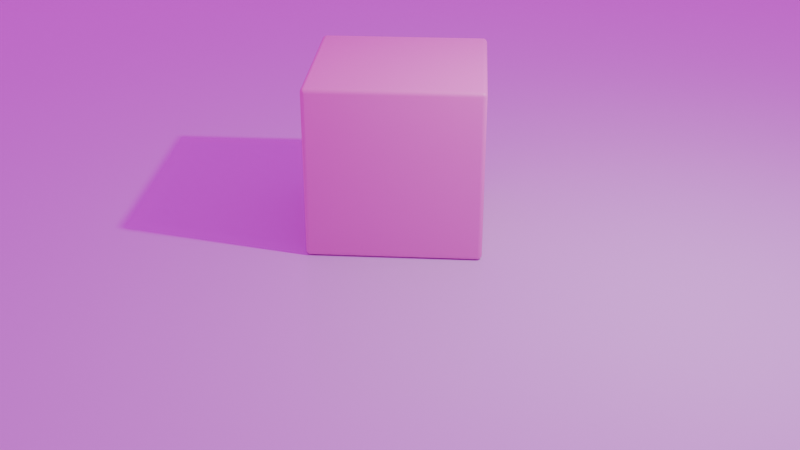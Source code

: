 # Source: shot200.blend  (saved by Blender 5.0.119; exported with 4.5.12 LTS)
import bpy
from mathutils import Matrix  # noqa: F401  (used for matrix-valued properties, if any)

bpy.ops.wm.read_factory_settings(use_empty=True)
scene = bpy.context.scene
scene.name = 'Scene'

# ---- collections
col_collection = bpy.data.collections.new('Collection'); scene.collection.children.link(col_collection)

# ---- images (referenced by path relative to the original .blend; pixels are not part of the script)
import os
ASSET_DIR = os.environ.get("B2B_ASSET_DIR", "")  # directory of the original .blend (textures are referenced by path, not embedded)
HERE = os.path.dirname(os.path.abspath(__file__))  # packed textures are extracted next to this script under _unpacked/

def load_image(name, relpath, width, height, colorspace="sRGB"):
    """Load a texture the original file referenced (path relative to the .blend, or extracted next to this script)."""
    p = next((c for c in (os.path.join(HERE, relpath), os.path.join(ASSET_DIR, relpath)) if relpath and os.path.exists(c)), "")
    if p:
        img = bpy.data.images.load(p, check_existing=True)
        img.name = name
    else:  # same state as the original file: an image datablock whose file is absent (Cycles renders it pink)
        img = bpy.data.images.new(name, width, height)
        img.source = "FILE"
        img.filepath = "//" + (relpath or name)
    img.colorspace_settings.name = colorspace
    return img
img_ferndale_studio_12_4k_exr = load_image('ferndale_studio_12_4k.exr', 'ferndale_studio_12_4k.exr', 1024, 1024, 'Linear Rec.709')

# ---- materials (node trees are filled in below, after node groups)
mat_mat_cube = bpy.data.materials.new('Mat_cube')
mat_mat_ground = bpy.data.materials.new('MAT_ground')

# ---- node groups
ng_smooth_by_angle = bpy.data.node_groups.new('Smooth by Angle', 'GeometryNodeTree')
_s = ng_smooth_by_angle.interface.new_socket(name='Mesh', in_out='OUTPUT', socket_type='NodeSocketGeometry')
_s = ng_smooth_by_angle.interface.new_socket(name='Mesh', in_out='INPUT', socket_type='NodeSocketGeometry')
_s = ng_smooth_by_angle.interface.new_socket(name='Angle', in_out='INPUT', socket_type='NodeSocketFloat')
_s.subtype = 'ANGLE'
_s.default_value = 0.5236
_s.min_value = 0.0
_s.max_value = 3.142
_s.description = 'Maximum face angle for smooth edges'
_s = ng_smooth_by_angle.interface.new_socket(name='Ignore Sharpness', in_out='INPUT', socket_type='NodeSocketBool')
_s.force_non_field = True
ng_smooth_by_angle.is_modifier = True
_N = ng_smooth_by_angle.nodes; _L = ng_smooth_by_angle.links
n0 = _N.new('GeometryNodeSetShadeSmooth'); n0.name = 'Set Shade Smooth'; n0.location = (120, -80)
n0.domain = 'EDGE'
n1 = _N.new('GeometryNodeSetShadeSmooth'); n1.name = 'Set Shade Smooth.001'; n1.location = (300, -80)
n2 = _N.new('NodeGroupOutput'); n2.name = 'Group Output'; n2.location = (480, -80)
n3 = _N.new('GeometryNodeInputMeshEdgeAngle'); n3.name = 'Edge Angle'; n3.location = (-440, -240)
n4 = _N.new('NodeGroupInput'); n4.name = 'Group Input'; n4.location = (-80, -80)
n5 = _N.new('GeometryNodeInputEdgeSmooth'); n5.name = 'Is Edge Smooth'; n5.location = (-260, -120)
n6 = _N.new('GeometryNodeInputShadeSmooth'); n6.name = 'Is Shade Smooth'; n6.location = (-440, -397)
n7 = _N.new('FunctionNodeCompare'); n7.name = 'Compare'; n7.location = (-260, -260)
n7.operation = 'LESS_EQUAL'
n7.inputs[6].default_value = (0.0, 0.0, 0.0, 0.0)
n7.inputs[7].default_value = (0.0, 0.0, 0.0, 0.0)
n8 = _N.new('FunctionNodeBooleanMath'); n8.name = 'Boolean Math.001'; n8.location = (-80, -260)
n9 = _N.new('NodeGroupInput'); n9.name = 'Group Input.001'; n9.location = (-440, -329)
n10 = _N.new('NodeGroupInput'); n10.name = 'Group Input.002'; n10.location = (-259, -189)
n11 = _N.new('FunctionNodeBooleanMath'); n11.name = 'Boolean Math'; n11.location = (-80, -149)
n11.operation = 'OR'
n12 = _N.new('FunctionNodeBooleanMath'); n12.name = 'Boolean Math.002'; n12.location = (-260, -380)
n12.operation = 'OR'
n13 = _N.new('NodeGroupInput'); n13.name = 'Group Input.003'; n13.location = (-440, -460)
_L.new(n3.outputs[0], n7.inputs[0])
_L.new(n1.outputs[0], n2.inputs[0])
_L.new(n9.outputs[1], n7.inputs[1])
_L.new(n7.outputs[0], n8.inputs[0])
_L.new(n4.outputs[0], n0.inputs[0])
_L.new(n0.outputs[0], n1.inputs[0])
_L.new(n8.outputs[0], n0.inputs[2])
_L.new(n10.outputs[2], n11.inputs[1])
_L.new(n5.outputs[0], n11.inputs[0])
_L.new(n11.outputs[0], n0.inputs[1])
_L.new(n13.outputs[2], n12.inputs[1])
_L.new(n6.outputs[0], n12.inputs[0])
_L.new(n12.outputs[0], n8.inputs[1])
n2.is_active_output = True

# ---- material node trees
mat_mat_cube.use_nodes = True; mat_mat_cube.node_tree.nodes.clear()
_N = mat_mat_cube.node_tree.nodes; _L = mat_mat_cube.node_tree.links
n0 = _N.new('ShaderNodeBsdfPrincipled'); n0.name = 'Principled BSDF'; n0.location = (-200, 100)
n0.inputs[0].default_value = (0.8, 0.2795, 0.6133, 1.0)
n1 = _N.new('ShaderNodeOutputMaterial'); n1.name = 'Material Output'; n1.location = (200, 100)
_L.new(n0.outputs[0], n1.inputs[0])
n1.is_active_output = True
mat_mat_ground.use_nodes = True; mat_mat_ground.node_tree.nodes.clear()
_N = mat_mat_ground.node_tree.nodes; _L = mat_mat_ground.node_tree.links
n0 = _N.new('ShaderNodeBsdfPrincipled'); n0.name = 'Principled BSDF'; n0.location = (-200, 100)
n0.inputs[0].default_value = (0.6797, 0.5707, 0.8, 1.0)
n0.inputs[2].default_value = 0.119
n1 = _N.new('ShaderNodeOutputMaterial'); n1.name = 'Material Output'; n1.location = (200, 100)
_L.new(n0.outputs[0], n1.inputs[0])
n1.is_active_output = True

# ---- world
world_world = bpy.data.worlds.new('World'); scene.world = world_world
world_world.use_nodes = True; world_world.node_tree.nodes.clear()
_N = world_world.node_tree.nodes; _L = world_world.node_tree.links
n0 = _N.new('ShaderNodeOutputWorld'); n0.name = 'World Output'; n0.location = (236, 107)
n1 = _N.new('ShaderNodeBackground'); n1.name = 'Background'; n1.location = (-69, 98)
n2 = _N.new('ShaderNodeTexEnvironment'); n2.name = 'Environment Texture'; n2.location = (-454, 87)
n2.image = img_ferndale_studio_12_4k_exr
_L.new(n1.outputs[0], n0.inputs[0])
_L.new(n2.outputs[0], n1.inputs[0])
n0.is_active_output = True
world_world.color = (0.05088, 0.05088, 0.05088)
world_world.sun_shadow_jitter_overblur = 0.0

# ---- cameras
cam_camera = bpy.data.cameras.new('Camera')
cam_camera.clip_end = 100.0
cam_camera.ortho_scale = 7.314

# ---- lights
light_light = bpy.data.lights.new('Light', 'POINT')
light_light.energy = 1000.0
light_light.shadow_soft_size = 0.1

# ---- meshes
me_cube = bpy.data.meshes.new('Cube')
me_cube.from_pydata([(1.0, 1.0, 1.0), (1.0, 1.0, -1.0), (1.0, -1.0, 1.0), (1.0, -1.0, -1.0), (-1.0, 1.0, 1.0), (-1.0, 1.0, -1.0), (-1.0, -1.0, 1.0), (-1.0, -1.0, -1.0)], [], [(0, 4, 6, 2), (3, 2, 6, 7), (7, 6, 4, 5), (5, 1, 3, 7), (1, 0, 2, 3), (5, 4, 0, 1)])
me_cube.polygons.foreach_set('use_smooth', [True] * 6)
_uv = me_cube.uv_layers.new(name='UVMap')
_uv.uv.foreach_set('vector', [0.625, 0.5, 0.875, 0.5, 0.875, 0.75, 0.625, 0.75, 0.375, 0.75, 0.625, 0.75, 0.625, 1.0, 0.375, 1.0, 0.375, 0.0, 0.625, 0.0, 0.625, 0.25, 0.375, 0.25, 0.125, 0.5, 0.375, 0.5, 0.375, 0.75, 0.125, 0.75, 0.375, 0.5, 0.625, 0.5, 0.625, 0.75, 0.375, 0.75, 0.375, 0.25, 0.625, 0.25, 0.625, 0.5, 0.375, 0.5])
me_cube.materials.append(mat_mat_cube)
me_cube.use_mirror_vertex_groups = False
me_cube.update()
me_plane = bpy.data.meshes.new('Plane')
me_plane.from_pydata([(-1.0, -1.0, 0.0), (1.0, -1.0, 0.0), (-1.0, 1.0, 0.0), (1.0, 1.0, 0.0)], [], [(0, 1, 3, 2)])
_uv = me_plane.uv_layers.new(name='UVMap')
_uv.uv.foreach_set('vector', [0.0, 0.0, 1.0, 0.0, 1.0, 1.0, 0.0, 1.0])
me_plane.materials.append(mat_mat_ground)
me_plane.update()

# ---- objects
ob_cube = bpy.data.objects.new('Cube', me_cube)
ob_light = bpy.data.objects.new('Light', light_light)
ob_camera = bpy.data.objects.new('Camera', cam_camera)
ob_plane = bpy.data.objects.new('Plane', me_plane)

# ---- transforms, parenting, visibility, modifiers, constraints
ob_cube.location = (0.0, 0.0, 1.0)
ob_cube.rotation_euler = (0.0, 0.0, 5.46)
ob_cube.lock_rotations_4d = False
ob_cube.empty_display_type = 'ARROWS'
ob_cube.lineart.crease_threshold = 0.0
_m = ob_cube.modifiers.new('Bevel', 'BEVEL')
_m.width = 0.053
_m.width_pct = 0.053
_m.segments = 4
_m = ob_cube.modifiers.new('Smooth by Angle', 'NODES')
_m.node_group = ng_smooth_by_angle
_m.use_pin_to_last = True
_m.show_group_selector = False
ob_light.location = (4.076, 1.005, 5.904)
ob_light.rotation_euler = (0.6503, 0.05522, 1.866)
ob_light.lock_rotations_4d = False
ob_light.empty_display_type = 'ARROWS'
ob_light.color = (0.0, 0.0, 0.0, 0.0)
ob_light.lineart.crease_threshold = 0.0
ob_camera.location = (8.824, -8.307, 5.959)
ob_camera.rotation_euler = (1.109, 4.011e-09, 0.8149)
ob_camera.lock_rotations_4d = False
ob_camera.empty_display_type = 'ARROWS'
ob_camera.color = (0.0, 0.0, 0.0, 0.0)
ob_camera.display_type = 'WIRE'
ob_camera.lineart.crease_threshold = 0.0
ob_plane.location = (0.0, 0.0, 0.0)
ob_plane.scale = (16.74, 16.74, 16.74)
_m = ob_plane.modifiers.new('Subdivision', 'SUBSURF')
_m.levels = 3
_m.render_levels = 3

# ---- collection membership
col_collection.objects.link(ob_cube)
col_collection.objects.link(ob_light)
col_collection.objects.link(ob_camera)
col_collection.objects.link(ob_plane)

# ---- scene / render settings (as saved in the file)
scene.camera = ob_camera
scene.frame_start = 1; scene.frame_end = 12; scene.frame_set(8)
scene.render.engine = 'CYCLES'
scene.render.image_settings.color_depth = '16'
scene.render.resolution_percentage = 40
scene.render.bake_bias = 0.0
scene.render.bake_samples = 0
scene.cycles.samples = 1024
scene.cycles.sampling_pattern = 'TABULATED_SOBOL'
scene.eevee.use_volume_custom_range = False
bpy.context.view_layer.update()
